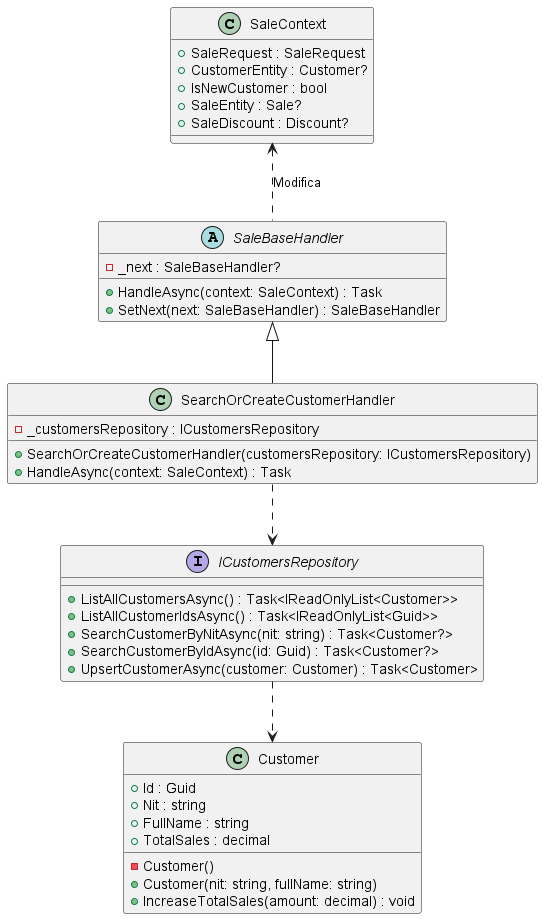

The diagram above was rendered by PlantUML. Its source (embedded in the PNG):
@startuml

!include classes/SaleBaseHandler.puml
!include classes/SearchOrCreateCustomerHandler.puml
!include classes/SaleContext.puml
!include classes/ICustomersRepository.puml
!include classes/Customer.puml

SaleBaseHandler <|-- SearchOrCreateCustomerHandler
SaleBaseHandler .up.> SaleContext : Modifica
SearchOrCreateCustomerHandler ..> ICustomersRepository
ICustomersRepository ..> Customer

@enduml